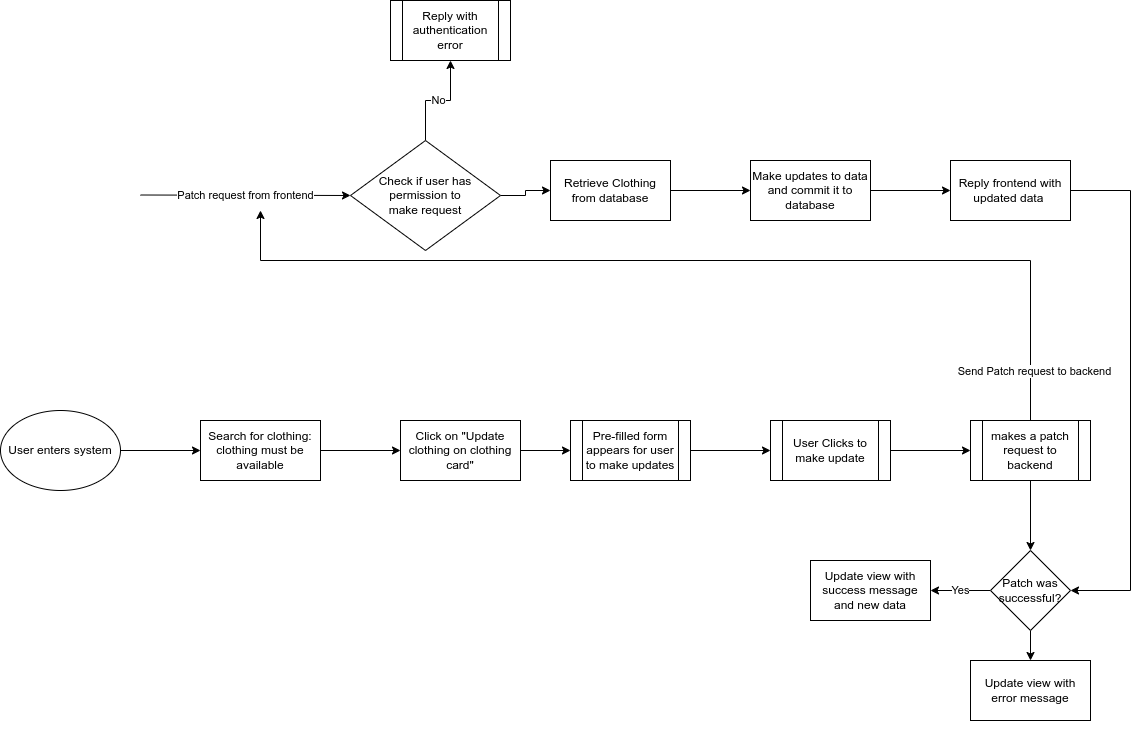

The diagram above was exported from draw.io. Its source (the exported page's mxGraphModel, read from the mxfile embedded in the PNG):
<mxGraphModel dx="1422" dy="805" grid="1" gridSize="10" guides="1" tooltips="1" connect="1" arrows="1" fold="1" page="1" pageScale="1" pageWidth="1169" pageHeight="827" math="0" shadow="0">
  <root>
    <mxCell id="0" />
    <mxCell id="1" parent="0" />
    <mxCell id="SWOuW6Sgp81L9tmTzASp-3" value="" style="edgeStyle=orthogonalEdgeStyle;rounded=0;orthogonalLoop=1;jettySize=auto;html=1;" edge="1" parent="1" source="SWOuW6Sgp81L9tmTzASp-1" target="SWOuW6Sgp81L9tmTzASp-2">
      <mxGeometry relative="1" as="geometry" />
    </mxCell>
    <mxCell id="SWOuW6Sgp81L9tmTzASp-1" value="User enters system" style="ellipse;whiteSpace=wrap;html=1;" vertex="1" parent="1">
      <mxGeometry x="30" y="480" width="120" height="80" as="geometry" />
    </mxCell>
    <mxCell id="SWOuW6Sgp81L9tmTzASp-5" value="" style="edgeStyle=orthogonalEdgeStyle;rounded=0;orthogonalLoop=1;jettySize=auto;html=1;" edge="1" parent="1" source="SWOuW6Sgp81L9tmTzASp-2" target="SWOuW6Sgp81L9tmTzASp-4">
      <mxGeometry relative="1" as="geometry" />
    </mxCell>
    <mxCell id="SWOuW6Sgp81L9tmTzASp-2" value="Search for clothing:&lt;br&gt;clothing must be available" style="whiteSpace=wrap;html=1;" vertex="1" parent="1">
      <mxGeometry x="230" y="490" width="120" height="60" as="geometry" />
    </mxCell>
    <mxCell id="SWOuW6Sgp81L9tmTzASp-7" value="" style="edgeStyle=orthogonalEdgeStyle;rounded=0;orthogonalLoop=1;jettySize=auto;html=1;" edge="1" parent="1" source="SWOuW6Sgp81L9tmTzASp-4" target="SWOuW6Sgp81L9tmTzASp-6">
      <mxGeometry relative="1" as="geometry" />
    </mxCell>
    <mxCell id="SWOuW6Sgp81L9tmTzASp-4" value="Click on &quot;Update clothing on clothing card&quot;" style="whiteSpace=wrap;html=1;" vertex="1" parent="1">
      <mxGeometry x="430" y="490" width="120" height="60" as="geometry" />
    </mxCell>
    <mxCell id="SWOuW6Sgp81L9tmTzASp-9" value="" style="edgeStyle=orthogonalEdgeStyle;rounded=0;orthogonalLoop=1;jettySize=auto;html=1;" edge="1" parent="1" source="SWOuW6Sgp81L9tmTzASp-6" target="SWOuW6Sgp81L9tmTzASp-8">
      <mxGeometry relative="1" as="geometry" />
    </mxCell>
    <mxCell id="SWOuW6Sgp81L9tmTzASp-6" value="Pre-filled form appears for user to make updates" style="shape=process;whiteSpace=wrap;html=1;backgroundOutline=1;" vertex="1" parent="1">
      <mxGeometry x="600" y="490" width="120" height="60" as="geometry" />
    </mxCell>
    <mxCell id="SWOuW6Sgp81L9tmTzASp-11" value="" style="edgeStyle=orthogonalEdgeStyle;rounded=0;orthogonalLoop=1;jettySize=auto;html=1;" edge="1" parent="1" source="SWOuW6Sgp81L9tmTzASp-8" target="SWOuW6Sgp81L9tmTzASp-10">
      <mxGeometry relative="1" as="geometry" />
    </mxCell>
    <mxCell id="SWOuW6Sgp81L9tmTzASp-8" value="User Clicks to make update" style="shape=process;whiteSpace=wrap;html=1;backgroundOutline=1;" vertex="1" parent="1">
      <mxGeometry x="800" y="490" width="120" height="60" as="geometry" />
    </mxCell>
    <mxCell id="SWOuW6Sgp81L9tmTzASp-29" style="edgeStyle=orthogonalEdgeStyle;rounded=0;orthogonalLoop=1;jettySize=auto;html=1;" edge="1" parent="1" source="SWOuW6Sgp81L9tmTzASp-10">
      <mxGeometry relative="1" as="geometry">
        <mxPoint x="290" y="280" as="targetPoint" />
        <Array as="points">
          <mxPoint x="1060" y="330" />
          <mxPoint x="290" y="330" />
        </Array>
      </mxGeometry>
    </mxCell>
    <mxCell id="SWOuW6Sgp81L9tmTzASp-30" value="Send Patch request to backend" style="edgeLabel;html=1;align=center;verticalAlign=middle;resizable=0;points=[];" vertex="1" connectable="0" parent="SWOuW6Sgp81L9tmTzASp-29">
      <mxGeometry x="-0.8985" y="-3" relative="1" as="geometry">
        <mxPoint as="offset" />
      </mxGeometry>
    </mxCell>
    <mxCell id="SWOuW6Sgp81L9tmTzASp-32" value="" style="edgeStyle=orthogonalEdgeStyle;rounded=0;orthogonalLoop=1;jettySize=auto;html=1;" edge="1" parent="1" source="SWOuW6Sgp81L9tmTzASp-10" target="SWOuW6Sgp81L9tmTzASp-31">
      <mxGeometry relative="1" as="geometry" />
    </mxCell>
    <mxCell id="SWOuW6Sgp81L9tmTzASp-10" value="makes a patch request to backend" style="shape=process;whiteSpace=wrap;html=1;backgroundOutline=1;" vertex="1" parent="1">
      <mxGeometry x="1000" y="490" width="120" height="60" as="geometry" />
    </mxCell>
    <mxCell id="SWOuW6Sgp81L9tmTzASp-13" value="" style="endArrow=classic;html=1;rounded=0;entryX=0;entryY=0.5;entryDx=0;entryDy=0;" edge="1" parent="1">
      <mxGeometry relative="1" as="geometry">
        <mxPoint x="170" y="264.5" as="sourcePoint" />
        <mxPoint x="380" y="265" as="targetPoint" />
      </mxGeometry>
    </mxCell>
    <mxCell id="SWOuW6Sgp81L9tmTzASp-14" value="Patch request from frontend" style="edgeLabel;resizable=0;html=1;align=center;verticalAlign=middle;" connectable="0" vertex="1" parent="SWOuW6Sgp81L9tmTzASp-13">
      <mxGeometry relative="1" as="geometry">
        <mxPoint as="offset" />
      </mxGeometry>
    </mxCell>
    <mxCell id="SWOuW6Sgp81L9tmTzASp-21" value="No" style="edgeStyle=orthogonalEdgeStyle;rounded=0;orthogonalLoop=1;jettySize=auto;html=1;" edge="1" parent="1" source="SWOuW6Sgp81L9tmTzASp-16" target="SWOuW6Sgp81L9tmTzASp-20">
      <mxGeometry relative="1" as="geometry" />
    </mxCell>
    <mxCell id="SWOuW6Sgp81L9tmTzASp-23" value="" style="edgeStyle=orthogonalEdgeStyle;rounded=0;orthogonalLoop=1;jettySize=auto;html=1;" edge="1" parent="1" source="SWOuW6Sgp81L9tmTzASp-16" target="SWOuW6Sgp81L9tmTzASp-22">
      <mxGeometry relative="1" as="geometry" />
    </mxCell>
    <mxCell id="SWOuW6Sgp81L9tmTzASp-16" value="Check if user has &lt;br&gt;permission to &lt;br&gt;make request" style="rhombus;whiteSpace=wrap;html=1;rounded=0;" vertex="1" parent="1">
      <mxGeometry x="380" y="210" width="150" height="110" as="geometry" />
    </mxCell>
    <mxCell id="SWOuW6Sgp81L9tmTzASp-20" value="Reply with authentication error" style="shape=process;whiteSpace=wrap;html=1;backgroundOutline=1;rounded=0;" vertex="1" parent="1">
      <mxGeometry x="420" y="70" width="120" height="60" as="geometry" />
    </mxCell>
    <mxCell id="SWOuW6Sgp81L9tmTzASp-25" value="" style="edgeStyle=orthogonalEdgeStyle;rounded=0;orthogonalLoop=1;jettySize=auto;html=1;" edge="1" parent="1" source="SWOuW6Sgp81L9tmTzASp-22" target="SWOuW6Sgp81L9tmTzASp-24">
      <mxGeometry relative="1" as="geometry" />
    </mxCell>
    <mxCell id="SWOuW6Sgp81L9tmTzASp-22" value="Retrieve Clothing from database" style="whiteSpace=wrap;html=1;rounded=0;" vertex="1" parent="1">
      <mxGeometry x="580" y="230" width="120" height="60" as="geometry" />
    </mxCell>
    <mxCell id="SWOuW6Sgp81L9tmTzASp-27" value="" style="edgeStyle=orthogonalEdgeStyle;rounded=0;orthogonalLoop=1;jettySize=auto;html=1;" edge="1" parent="1" source="SWOuW6Sgp81L9tmTzASp-24" target="SWOuW6Sgp81L9tmTzASp-26">
      <mxGeometry relative="1" as="geometry" />
    </mxCell>
    <mxCell id="SWOuW6Sgp81L9tmTzASp-24" value="Make updates to data and commit it to database" style="whiteSpace=wrap;html=1;rounded=0;" vertex="1" parent="1">
      <mxGeometry x="780" y="230" width="120" height="60" as="geometry" />
    </mxCell>
    <mxCell id="SWOuW6Sgp81L9tmTzASp-28" style="edgeStyle=orthogonalEdgeStyle;rounded=0;orthogonalLoop=1;jettySize=auto;html=1;entryX=1;entryY=0.5;entryDx=0;entryDy=0;exitX=1;exitY=0.5;exitDx=0;exitDy=0;" edge="1" parent="1" source="SWOuW6Sgp81L9tmTzASp-26" target="SWOuW6Sgp81L9tmTzASp-31">
      <mxGeometry relative="1" as="geometry">
        <Array as="points">
          <mxPoint x="1160" y="260" />
          <mxPoint x="1160" y="660" />
        </Array>
      </mxGeometry>
    </mxCell>
    <mxCell id="SWOuW6Sgp81L9tmTzASp-26" value="Reply frontend with updated data&amp;nbsp;" style="whiteSpace=wrap;html=1;rounded=0;" vertex="1" parent="1">
      <mxGeometry x="980" y="230" width="120" height="60" as="geometry" />
    </mxCell>
    <mxCell id="SWOuW6Sgp81L9tmTzASp-36" value="Yes" style="edgeStyle=orthogonalEdgeStyle;rounded=0;orthogonalLoop=1;jettySize=auto;html=1;" edge="1" parent="1" source="SWOuW6Sgp81L9tmTzASp-31" target="SWOuW6Sgp81L9tmTzASp-35">
      <mxGeometry relative="1" as="geometry" />
    </mxCell>
    <mxCell id="SWOuW6Sgp81L9tmTzASp-38" value="" style="edgeStyle=orthogonalEdgeStyle;rounded=0;orthogonalLoop=1;jettySize=auto;html=1;" edge="1" parent="1" source="SWOuW6Sgp81L9tmTzASp-31" target="SWOuW6Sgp81L9tmTzASp-37">
      <mxGeometry relative="1" as="geometry" />
    </mxCell>
    <mxCell id="SWOuW6Sgp81L9tmTzASp-31" value="Patch was successful?" style="rhombus;whiteSpace=wrap;html=1;" vertex="1" parent="1">
      <mxGeometry x="1020" y="620" width="80" height="80" as="geometry" />
    </mxCell>
    <mxCell id="SWOuW6Sgp81L9tmTzASp-35" value="Update view with success message and new data" style="whiteSpace=wrap;html=1;" vertex="1" parent="1">
      <mxGeometry x="840" y="630" width="120" height="60" as="geometry" />
    </mxCell>
    <mxCell id="SWOuW6Sgp81L9tmTzASp-37" value="Update view with error message" style="whiteSpace=wrap;html=1;" vertex="1" parent="1">
      <mxGeometry x="1000" y="730" width="120" height="60" as="geometry" />
    </mxCell>
    <mxCell id="SWOuW6Sgp81L9tmTzASp-39" style="edgeStyle=orthogonalEdgeStyle;rounded=0;orthogonalLoop=1;jettySize=auto;html=1;exitX=0.5;exitY=1;exitDx=0;exitDy=0;" edge="1" parent="1" source="SWOuW6Sgp81L9tmTzASp-37" target="SWOuW6Sgp81L9tmTzASp-37">
      <mxGeometry relative="1" as="geometry" />
    </mxCell>
  </root>
</mxGraphModel>